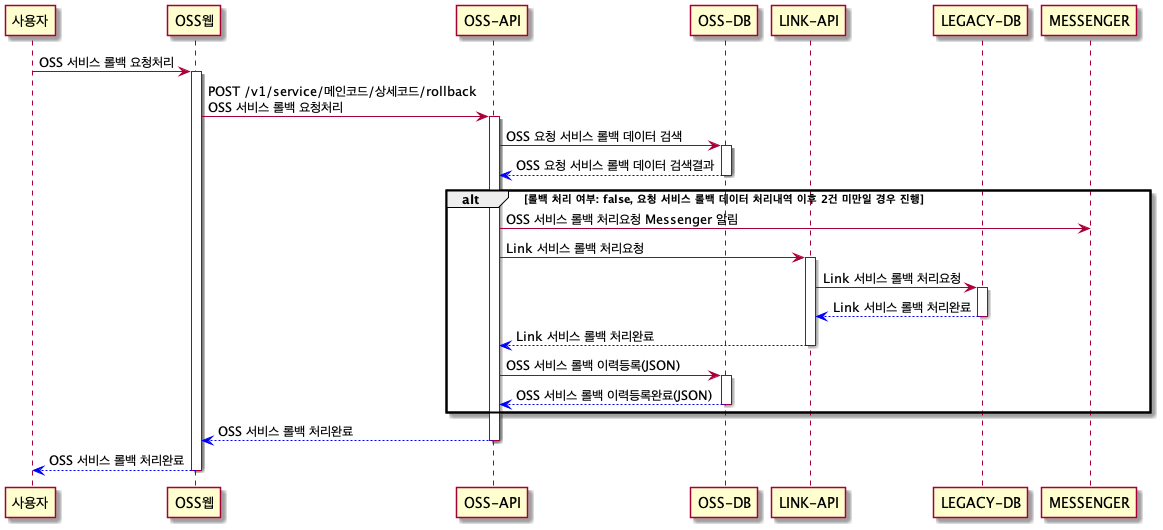

The diagram above was rendered by PlantUML. Its source (embedded in the PNG):
@startuml
participant 사용자
participant OSS웹
participant "OSS-API" as ossApi
participant "OSS-DB" as ossDb
participant "LINK-API" as LinkApi
participant "LEGACY-DB" as LegacyDb
participant "MESSENGER" as messenger

사용자 -> OSS웹: OSS 서비스 롤백 요청처리

activate OSS웹
OSS웹 -> ossApi: POST /v1/service/메인코드/상세코드/rollback\nOSS 서비스 롤백 요청처리
activate ossApi
ossApi -> ossDb: OSS 요청 서비스 롤백 데이터 검색
activate ossDb
ossDb -[#0000FF]-> ossApi: OSS 요청 서비스 롤백 데이터 검색결과
deactivate ossDb

alt 롤백 처리 여부: false, 요청 서비스 롤백 데이터 처리내역 이후 2건 미만일 경우 진행

ossApi -> messenger: OSS 서비스 롤백 처리요청 Messenger 알림

ossApi -> LinkApi: Link 서비스 롤백 처리요청
activate LinkApi
LinkApi -> LegacyDb: Link 서비스 롤백 처리요청
activate LegacyDb
LegacyDb -[#0000FF]-> LinkApi: Link 서비스 롤백 처리완료
deactivate LegacyDb
LinkApi -[#0000FF]-> ossApi: Link 서비스 롤백 처리완료
deactivate LinkApi

ossApi -> ossDb: OSS 서비스 롤백 이력등록(JSON)
activate ossDb
ossDb -[#0000FF]-> ossApi: OSS 서비스 롤백 이력등록완료(JSON)
deactivate ossDb

end

ossApi -[#0000FF]-> OSS웹: OSS 서비스 롤백 처리완료
deactivate ossApi

OSS웹 -[#0000FF]-> 사용자: OSS 서비스 롤백 처리완료
deactivate OSS웹
@enduml